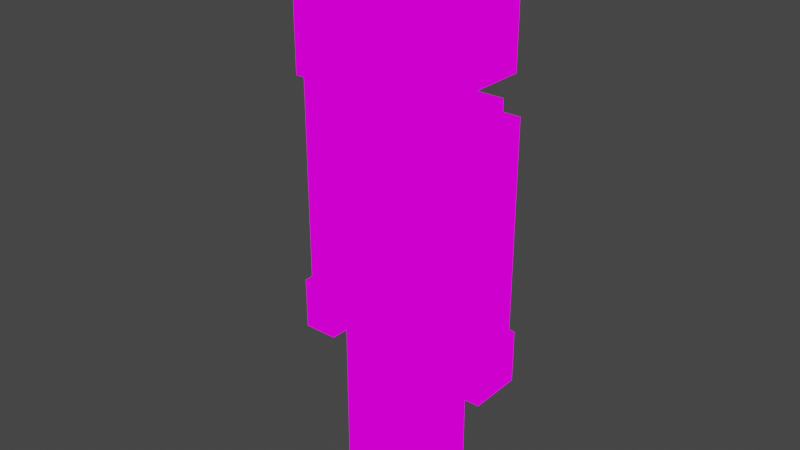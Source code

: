# Source: nord_rigged.blend  (saved by Blender 2.93.21; exported with 4.5.12 LTS)
import bpy
from mathutils import Matrix  # noqa: F401  (used for matrix-valued properties, if any)

bpy.ops.wm.read_factory_settings(use_empty=True)
scene = bpy.context.scene
scene.name = 'Scene'

# ---- images (referenced by path relative to the original .blend; pixels are not part of the script)
import os
ASSET_DIR = os.environ.get("B2B_ASSET_DIR", "")  # directory of the original .blend (textures are referenced by path, not embedded)
HERE = os.path.dirname(os.path.abspath(__file__))  # packed textures are extracted next to this script under _unpacked/

def load_image(name, relpath, width, height, colorspace="sRGB"):
    """Load a texture the original file referenced (path relative to the .blend, or extracted next to this script)."""
    p = next((c for c in (os.path.join(HERE, relpath), os.path.join(ASSET_DIR, relpath)) if relpath and os.path.exists(c)), "")
    if p:
        img = bpy.data.images.load(p, check_existing=True)
        img.name = name
    else:  # same state as the original file: an image datablock whose file is absent (Cycles renders it pink)
        img = bpy.data.images.new(name, width, height)
        img.source = "FILE"
        img.filepath = "//" + (relpath or name)
    img.colorspace_settings.name = colorspace
    return img
img_pixeltexturegrid_128_png = load_image('PixelTextureGrid_128.png', 'textures/PixelTextureGrid_128.png', 1024, 1024, 'sRGB')

# ---- materials (node trees are filled in below, after node groups)
mat_material = bpy.data.materials.new('Material')
mat_material.use_transparent_shadow = False

# ---- material node trees
mat_material.use_nodes = True; mat_material.node_tree.nodes.clear()
_N = mat_material.node_tree.nodes; _L = mat_material.node_tree.links
n0 = _N.new('ShaderNodeOutputMaterial'); n0.name = 'Material Output'; n0.location = (300, 300)
n1 = _N.new('ShaderNodeEmission'); n1.name = 'Emission'; n1.location = (10, 300)
n2 = _N.new('ShaderNodeTexImage'); n2.name = 'Image Texture'; n2.location = (-280, 280)
n2.image = img_pixeltexturegrid_128_png
n2.interpolation = 'Closest'
_L.new(n1.outputs[0], n0.inputs[0])
_L.new(n2.outputs[0], n1.inputs[0])
n0.is_active_output = True

# ---- world
world_world = bpy.data.worlds.new('World'); scene.world = world_world
world_world.use_nodes = True; world_world.node_tree.nodes.clear()
_N = world_world.node_tree.nodes; _L = world_world.node_tree.links
n0 = _N.new('ShaderNodeOutputWorld'); n0.name = 'World Output'; n0.location = (300, 300)
n1 = _N.new('ShaderNodeBackground'); n1.name = 'Background'; n1.location = (10, 300)
n1.inputs[0].default_value = (0.05088, 0.05088, 0.05088, 1.0)
_L.new(n1.outputs[0], n0.inputs[0])
n0.is_active_output = True
world_world.color = (0.05088, 0.05088, 0.05088)
world_world.use_sun_shadow = False
world_world.sun_shadow_jitter_overblur = 0.0

# ---- meshes
me_cube = bpy.data.meshes.new('Cube')
me_cube.from_pydata([(-0.5, -0.375, 3.0), (-0.5, -0.375, 4.0), (-0.5, 0.5, 3.0), (-0.5, 0.5, 4.0), (0.5, -0.375, 3.0), (0.5, -0.375, 4.0), (0.5, 0.5, 3.0), (0.5, 0.5, 4.0), (-0.5, -0.5, 3.562), (-0.5, -0.5, 4.0), (-0.5, -0.375, 3.562), (0.5, -0.5, 3.562), (0.5, -0.5, 4.0), (0.5, -0.375, 3.562), (-0.125, -0.5, 3.25), (-0.125, -0.5, 3.562), (-0.125, -0.375, 3.25), (-0.125, -0.375, 3.562), (0.125, -0.5, 3.25), (0.125, -0.5, 3.562), (0.125, -0.375, 3.25), (0.125, -0.375, 3.562), (-0.5, -0.25, 2.0), (-0.5, -0.25, 2.875), (-0.5, 0.375, 2.0), (-0.5, 0.375, 2.875), (0.5, -0.25, 2.0), (0.5, -0.25, 2.875), (0.5, 0.375, 2.0), (0.5, 0.375, 2.875), (-0.375, -0.1875, 1.375), (-0.375, -0.1875, 2.0), (-0.375, 0.3125, 1.375), (-0.375, 0.3125, 2.0), (0.375, -0.1875, 1.375), (0.375, -0.1875, 2.0), (0.375, 0.3125, 1.375), (0.375, 0.3125, 2.0), (-0.125, -0.0625, 2.875), (-0.125, -0.0625, 3.0), (-0.125, 0.1875, 2.875), (-0.125, 0.1875, 3.0), (0.125, -0.0625, 2.875), (0.125, -0.0625, 3.0), (0.125, 0.1875, 2.875), (0.125, 0.1875, 3.0), (-0.375, -0.125, 0.0), (-0.375, -0.125, 1.375), (-0.375, 0.25, 0.0), (-0.375, 0.25, 1.375), (0.0, -0.125, 0.0), (0.0, -0.125, 1.375), (0.0, 0.25, 0.0), (0.0, 0.25, 1.375), (0.0, -0.125, 0.0), (0.0, -0.125, 1.375), (0.0, 0.25, 0.0), (0.0, 0.25, 1.375), (0.375, -0.125, 0.0), (0.375, -0.125, 1.375), (0.375, 0.25, 0.0), (0.375, 0.25, 1.375), (-0.75, -0.0625, 2.0), (-0.75, -0.0625, 2.875), (-0.75, 0.1875, 2.0), (-0.75, 0.1875, 2.875), (-0.5, -0.0625, 2.0), (-0.5, -0.0625, 2.875), (-0.5, 0.1875, 2.0), (-0.5, 0.1875, 2.875), (-0.75, -0.0625, 1.375), (-0.75, -0.0625, 2.0), (-0.75, 0.1875, 1.375), (-0.75, 0.1875, 2.0), (-0.5, -0.0625, 1.375), (-0.5, -0.0625, 2.0), (-0.5, 0.1875, 1.375), (-0.5, 0.1875, 2.0), (0.5, -0.0625, 2.0), (0.5, -0.0625, 2.875), (0.5, 0.1875, 2.0), (0.5, 0.1875, 2.875), (0.75, -0.0625, 2.0), (0.75, -0.0625, 2.875), (0.75, 0.1875, 2.0), (0.75, 0.1875, 2.875), (0.5, -0.0625, 1.375), (0.5, -0.0625, 2.0), (0.5, 0.1875, 1.375), (0.5, 0.1875, 2.0), (0.75, -0.0625, 1.375), (0.75, -0.0625, 2.0), (0.75, 0.1875, 1.375), (0.75, 0.1875, 2.0), (0.5, -0.125, 1.0), (0.5, -0.125, 1.375), (0.5, 0.25, 1.0), (0.5, 0.25, 1.375), (0.75, -0.125, 1.0), (0.75, -0.125, 1.375), (0.75, 0.25, 1.0), (0.75, 0.25, 1.375), (-0.75, -0.125, 1.0), (-0.75, -0.125, 1.375), (-0.75, 0.25, 1.0), (-0.75, 0.25, 1.375), (-0.5, -0.125, 1.0), (-0.5, -0.125, 1.375), (-0.5, 0.25, 1.0), (-0.5, 0.25, 1.375)], [], [(0, 1, 3, 2), (2, 3, 7, 6), (6, 7, 5, 4), (4, 5, 1, 0), (2, 6, 4, 0), (7, 3, 1, 5), (8, 9, 1, 10), (13, 5, 12, 11), (11, 12, 9, 8), (10, 13, 11, 8), (5, 1, 9, 12), (14, 15, 17, 16), (20, 21, 19, 18), (18, 19, 15, 14), (16, 20, 18, 14), (22, 23, 25, 24), (24, 25, 29, 28), (28, 29, 27, 26), (26, 27, 23, 22), (24, 28, 26, 22), (29, 25, 23, 27), (30, 31, 33, 32), (32, 33, 37, 36), (36, 37, 35, 34), (34, 35, 31, 30), (32, 36, 34, 30), (37, 33, 31, 35), (38, 39, 41, 40), (40, 41, 45, 44), (44, 45, 43, 42), (42, 43, 39, 38), (40, 44, 42, 38), (45, 41, 39, 43), (46, 47, 49, 48), (48, 49, 53, 52), (52, 53, 51, 50), (50, 51, 47, 46), (48, 52, 50, 46), (53, 49, 47, 51), (54, 55, 57, 56), (56, 57, 61, 60), (60, 61, 59, 58), (58, 59, 55, 54), (56, 60, 58, 54), (61, 57, 55, 59), (62, 63, 65, 64), (64, 65, 69, 68), (68, 69, 67, 66), (66, 67, 63, 62), (64, 68, 66, 62), (69, 65, 63, 67), (70, 71, 73, 72), (72, 73, 77, 76), (76, 77, 75, 74), (74, 75, 71, 70), (72, 76, 74, 70), (77, 73, 71, 75), (78, 79, 81, 80), (80, 81, 85, 84), (84, 85, 83, 82), (82, 83, 79, 78), (80, 84, 82, 78), (85, 81, 79, 83), (86, 87, 89, 88), (88, 89, 93, 92), (92, 93, 91, 90), (90, 91, 87, 86), (88, 92, 90, 86), (93, 89, 87, 91), (94, 95, 97, 96), (96, 97, 101, 100), (100, 101, 99, 98), (98, 99, 95, 94), (96, 100, 98, 94), (101, 97, 95, 99), (102, 103, 105, 104), (104, 105, 109, 108), (108, 109, 107, 106), (106, 107, 103, 102), (104, 108, 106, 102), (109, 105, 103, 107)])
_uv = me_cube.uv_layers.new(name='UVMap')
_uv.uv.foreach_set('vector', [0.3359, 0.1797, 0.3359, 0.2891, 0.4375, 0.2891, 0.4375, 0.1797, 0.02344, 0.02344, 0.02344, 0.1328, 0.1328, 0.1328, 0.1328, 0.02344, 0.4375, 0.02344, 0.4375, 0.1328, 0.3359, 0.1328, 0.3359, 0.02344, 0.1328, 0.1797, 0.1328, 0.2891, 0.02344, 0.2891, 0.02344, 0.1797, 0.1797, 0.2812, 0.2891, 0.2812, 0.2891, 0.1797, 0.1797, 0.1797, 0.2891, 0.1328, 0.1797, 0.1328, 0.1797, 0.03906, 0.2891, 0.03906, 0.2656, 0.4609, 0.2656, 0.5156, 0.2812, 0.5156, 0.2812, 0.4609, 0.125, 0.4766, 0.125, 0.5312, 0.1094, 0.5312, 0.1094, 0.4766, 0.2891, 0.6641, 0.2891, 0.7109, 0.1797, 0.7109, 0.1797, 0.6641, 0.1797, 0.7734, 0.2891, 0.7734, 0.2891, 0.7578, 0.1797, 0.7578, 0.2891, 0.03906, 0.1797, 0.03906, 0.1797, 0.02344, 0.2891, 0.02344, 0.2656, 0.5547, 0.2656, 0.5938, 0.2812, 0.5938, 0.2812, 0.5547, 0.125, 0.5703, 0.125, 0.6094, 0.1094, 0.6094, 0.1094, 0.5703, 0.8359, 0.8906, 0.8359, 0.9297, 0.8047, 0.9297, 0.8047, 0.8906, 0.9531, 0.2891, 0.9766, 0.2891, 0.9766, 0.2812, 0.9531, 0.2812, 0.3359, 0.5625, 0.3359, 0.6641, 0.4062, 0.6641, 0.4062, 0.5625, 0.1797, 0.3203, 0.1797, 0.4219, 0.2891, 0.4219, 0.2891, 0.3203, 0.7188, 0.02344, 0.7188, 0.1172, 0.6484, 0.1172, 0.6484, 0.02344, 0.1328, 0.3359, 0.1328, 0.4375, 0.02344, 0.4375, 0.02344, 0.3359, 0.3359, 0.5234, 0.4453, 0.5234, 0.4453, 0.4531, 0.3359, 0.4531, 0.4453, 0.4062, 0.3359, 0.4062, 0.3359, 0.3359, 0.4453, 0.3359, 0.6641, 0.4375, 0.6641, 0.5078, 0.7188, 0.5078, 0.7188, 0.4375, 0.4766, 0.2188, 0.4766, 0.2891, 0.5625, 0.2891, 0.5625, 0.2188, 0.7188, 0.5469, 0.7188, 0.6172, 0.6641, 0.6172, 0.6641, 0.5469, 0.6953, 0.2188, 0.6953, 0.2891, 0.6094, 0.2891, 0.6094, 0.2188, 0.02344, 0.7344, 0.1094, 0.7344, 0.1094, 0.6797, 0.02344, 0.6797, 0.75, 0.3906, 0.6641, 0.3906, 0.6641, 0.3359, 0.75, 0.3359, 0.8828, 0.9531, 0.8828, 0.9609, 0.9062, 0.9609, 0.9062, 0.9531, 0.9219, 0.5078, 0.9219, 0.5234, 0.9531, 0.5234, 0.9531, 0.5078, 0.9062, 0.3672, 0.9062, 0.375, 0.875, 0.375, 0.875, 0.3672, 0.5234, 0.9609, 0.5234, 0.9766, 0.4922, 0.9766, 0.4922, 0.9609, 0.3203, 0.9609, 0.3516, 0.9609, 0.3516, 0.9375, 0.3203, 0.9375, 0.9766, 0.2188, 0.9531, 0.2188, 0.9531, 0.1953, 0.9766, 0.1953, 0.4922, 0.5312, 0.4922, 0.6875, 0.5312, 0.6875, 0.5312, 0.5312, 0.5625, 0.02344, 0.5625, 0.1797, 0.6094, 0.1797, 0.6094, 0.02344, 0.0625, 0.4766, 0.0625, 0.6328, 0.02344, 0.6328, 0.02344, 0.4766, 0.5234, 0.02344, 0.5234, 0.1797, 0.4766, 0.1797, 0.4766, 0.02344, 0.3203, 0.8906, 0.3672, 0.8906, 0.3672, 0.8516, 0.3203, 0.8516, 0.6094, 0.8906, 0.5625, 0.8906, 0.5625, 0.8516, 0.6094, 0.8516, 0.5781, 0.5312, 0.5781, 0.6875, 0.6172, 0.6875, 0.6172, 0.5312, 0.1797, 0.4609, 0.1797, 0.6172, 0.2188, 0.6172, 0.2188, 0.4609, 0.6172, 0.3359, 0.6172, 0.4922, 0.5781, 0.4922, 0.5781, 0.3359, 0.5312, 0.3359, 0.5312, 0.4922, 0.4922, 0.4922, 0.4922, 0.3359, 0.7656, 0.6172, 0.8047, 0.6172, 0.8047, 0.5781, 0.7656, 0.5781, 0.5234, 0.9219, 0.4766, 0.9219, 0.4766, 0.875, 0.5234, 0.875, 0.7656, 0.4375, 0.7656, 0.5312, 0.7891, 0.5312, 0.7891, 0.4375, 0.7344, 0.1953, 0.7344, 0.2891, 0.7656, 0.2891, 0.7656, 0.1953, 0.5234, 0.7344, 0.5234, 0.8359, 0.4922, 0.8359, 0.4922, 0.7344, 0.7656, 0.6641, 0.7656, 0.7656, 0.7344, 0.7656, 0.7344, 0.6641, 0.9219, 0.4609, 0.9531, 0.4609, 0.9531, 0.4375, 0.9219, 0.4375, 0.4219, 0.9609, 0.3906, 0.9609, 0.3906, 0.9375, 0.4219, 0.9375, 0.8047, 0.1953, 0.8047, 0.2656, 0.8359, 0.2656, 0.8359, 0.1953, 0.8359, 0.02344, 0.8359, 0.09375, 0.8672, 0.09375, 0.8672, 0.02344, 0.8359, 0.6641, 0.8359, 0.7344, 0.8047, 0.7344, 0.8047, 0.6641, 0.8359, 0.3047, 0.8359, 0.375, 0.8047, 0.375, 0.8047, 0.3047, 0.5625, 0.9609, 0.5938, 0.9609, 0.5938, 0.9375, 0.5625, 0.9375, 0.7656, 0.9219, 0.7344, 0.9219, 0.7344, 0.8906, 0.7656, 0.8906, 0.4062, 0.7031, 0.4062, 0.8047, 0.4375, 0.8047, 0.4375, 0.7031, 0.7656, 0.02344, 0.7656, 0.1172, 0.7891, 0.1172, 0.7891, 0.02344, 0.3672, 0.7031, 0.3672, 0.8047, 0.3359, 0.8047, 0.3359, 0.7031, 0.6953, 0.6641, 0.6953, 0.7656, 0.6641, 0.7656, 0.6641, 0.6641, 0.9375, 0.6094, 0.9609, 0.6094, 0.9609, 0.5781, 0.9375, 0.5781, 0.2031, 0.9297, 0.1797, 0.9297, 0.1797, 0.8984, 0.2031, 0.8984, 0.02344, 0.7812, 0.02344, 0.8516, 0.04688, 0.8516, 0.04688, 0.7812, 0.09375, 0.7812, 0.09375, 0.8516, 0.125, 0.8516, 0.125, 0.7812, 0.5938, 0.7344, 0.5938, 0.8047, 0.5625, 0.8047, 0.5625, 0.7344, 0.8359, 0.7812, 0.8359, 0.8516, 0.8047, 0.8516, 0.8047, 0.7812, 0.9062, 0.04688, 0.9375, 0.04688, 0.9375, 0.02344, 0.9062, 0.02344, 0.9375, 0.125, 0.9062, 0.125, 0.9062, 0.09375, 0.9375, 0.09375, 0.1797, 0.8125, 0.1797, 0.8594, 0.2266, 0.8594, 0.2266, 0.8125, 0.8828, 0.6641, 0.8828, 0.7109, 0.9141, 0.7109, 0.9141, 0.6641, 0.8984, 0.5781, 0.8984, 0.625, 0.8516, 0.625, 0.8516, 0.5781, 0.9141, 0.7812, 0.9141, 0.8281, 0.8828, 0.8281, 0.8828, 0.7812, 0.02344, 0.9375, 0.05469, 0.9375, 0.05469, 0.8906, 0.02344, 0.8906, 0.125, 0.9453, 0.09375, 0.9453, 0.09375, 0.8906, 0.125, 0.8906, 0.8359, 0.4375, 0.8359, 0.4844, 0.8828, 0.4844, 0.8828, 0.4375, 0.875, 0.2812, 0.875, 0.3203, 0.9062, 0.3203, 0.9062, 0.2812, 0.7031, 0.8047, 0.7031, 0.8516, 0.6641, 0.8516, 0.6641, 0.8047, 0.9062, 0.1953, 0.9062, 0.2422, 0.875, 0.2422, 0.875, 0.1953, 0.8828, 0.9062, 0.9062, 0.9062, 0.9062, 0.8672, 0.8828, 0.8672, 0.6953, 0.9375, 0.6641, 0.9375, 0.6641, 0.8906, 0.6953, 0.8906])
me_cube.materials.append(mat_material)
me_cube.use_remesh_fix_poles = True
me_cube.use_remesh_preserve_attributes = False
me_cube.use_mirror_x = True
me_cube.use_mirror_y = True
me_cube.use_mirror_z = True
me_cube.update()
arm_armature_001 = bpy.data.armatures.new('Armature.001')  # bones are not reproduced

# ---- objects
ob_nord = bpy.data.objects.new('Nord', me_cube)
ob_armature = bpy.data.objects.new('Armature', arm_armature_001)

# ---- transforms, parenting, visibility, modifiers, constraints
ob_nord.parent = ob_armature
ob_nord.matrix_parent_inverse = Matrix(((1.0, -0.0, 0.0, -0.0), (-0.0, 1.0, -0.0, 0.0), (0.0, -0.0, 1.0, -1.438), (-0.0, 0.0, -0.0, 1.0)))
ob_nord.location = (0.0, 0.0, 0.0)
ob_nord.use_mesh_mirror_x = True
ob_nord.use_mesh_mirror_y = True
ob_nord.use_mesh_mirror_z = True
_vg = ob_nord.vertex_groups.new(name='Bone')
for _i, _w in zip([22, 23, 24, 25, 26, 27, 28, 29, 30, 31, 32, 33, 34, 35, 36, 37], [0.5, 0.5, 0.5, 0.5, 0.5, 0.5, 0.5, 0.5, 0.03172, 0.4495, 0.03464, 0.4581, 0.03464, 0.4581, 0.03172, 0.4495]): _vg.add([_i], _w, 'REPLACE')
_vg = ob_nord.vertex_groups.new(name='Bone.001')
for _i, _w in zip([22, 23, 24, 25, 26, 27, 28, 29, 30, 31, 32, 33, 34, 35, 36, 37], [0.5, 0.5, 0.5, 0.5, 0.5, 0.5, 0.5, 0.5, 0.03172, 0.4495, 0.03464, 0.4581, 0.03464, 0.4581, 0.03172, 0.4495]): _vg.add([_i], _w, 'REPLACE')
_vg = ob_nord.vertex_groups.new(name='Bone.002')
_vg.add([0, 1, 2, 3, 4, 5, 6, 7, 8, 9, 10, 11, 12, 13, 14, 15, 16, 17, 18, 19, 20, 21, 38, 39, 40, 41, 42, 43, 44, 45], 1.0, 'REPLACE')
_vg = ob_nord.vertex_groups.new(name='pec.l')
for _i, _w in zip([79, 81, 83, 85], [0.8411, 0.1985, 0.5224, 0.4696]): _vg.add([_i], _w, 'REPLACE')
_vg = ob_nord.vertex_groups.new(name='shoulder.l')
for _i, _w in zip([78, 79, 80, 81, 82, 83, 84, 85, 87, 89, 91, 93], [0.4971, 0.1496, 0.5027, 0.7895, 0.4995, 0.4705, 0.5004, 0.5231, 0.4893, 0.4906, 0.4906, 0.4893]): _vg.add([_i], _w, 'REPLACE')
_vg = ob_nord.vertex_groups.new(name='arm.l')
for _i, _w in zip([78, 80, 82, 84, 86, 87, 88, 89, 90, 91, 92, 93], [0.4949, 0.4942, 0.4942, 0.4949, 0.5, 0.5, 0.5, 0.5, 0.5, 0.5, 0.5, 0.5]): _vg.add([_i], _w, 'REPLACE')
_vg = ob_nord.vertex_groups.new(name='hand.l')
for _i, _w in zip([86, 88, 90, 92, 94, 95, 96, 97, 98, 99, 100, 101], [0.4906, 0.4893, 0.4893, 0.4906, 1.0, 1.0, 1.0, 1.0, 1.0, 1.0, 1.0, 1.0]): _vg.add([_i], _w, 'REPLACE')
_vg = ob_nord.vertex_groups.new(name='pec.r')
for _i, _w in zip([63, 65, 67, 69], [0.4696, 0.5224, 0.1985, 0.8411]): _vg.add([_i], _w, 'REPLACE')
_vg = ob_nord.vertex_groups.new(name='shoulder.r')
for _i, _w in zip([62, 63, 64, 65, 66, 67, 68, 69, 71, 73, 75, 77], [0.5004, 0.5231, 0.4995, 0.4705, 0.5027, 0.7895, 0.4971, 0.1496, 0.4893, 0.4906, 0.4906, 0.4893]): _vg.add([_i], _w, 'REPLACE')
_vg = ob_nord.vertex_groups.new(name='arm.r')
for _i, _w in zip([62, 64, 66, 68, 70, 71, 72, 73, 74, 75, 76, 77], [0.4949, 0.4942, 0.4942, 0.4949, 0.5, 0.5, 0.5, 0.5, 0.5, 0.5, 0.5, 0.5]): _vg.add([_i], _w, 'REPLACE')
_vg = ob_nord.vertex_groups.new(name='hand.r')
for _i, _w in zip([70, 72, 74, 76, 102, 103, 104, 105, 106, 107, 108, 109], [0.4906, 0.4893, 0.4893, 0.4906, 1.0, 1.0, 1.0, 1.0, 1.0, 1.0, 1.0, 1.0]): _vg.add([_i], _w, 'REPLACE')
_vg = ob_nord.vertex_groups.new(name='pelvic.l')
for _i, _w in zip([30, 32, 34, 35, 36, 37], [0.05557, 0.057, 0.8584, 0.07348, 0.8627, 0.08949]): _vg.add([_i], _w, 'REPLACE')
_vg = ob_nord.vertex_groups.new(name='thigh.l')
for _i, _w in zip([55, 57, 59, 61], [0.9793, 0.9813, 0.9813, 0.9793]): _vg.add([_i], _w, 'REPLACE')
_vg = ob_nord.vertex_groups.new(name='leg.l')
for _i, _w in zip([54, 56, 58, 60], [0.9798, 0.9794, 0.9794, 0.9798]): _vg.add([_i], _w, 'REPLACE')
_vg = ob_nord.vertex_groups.new(name='pelvic.r')
for _i, _w in zip([30, 31, 32, 33, 34, 36], [0.8627, 0.08949, 0.8584, 0.07348, 0.057, 0.05557]): _vg.add([_i], _w, 'REPLACE')
_vg = ob_nord.vertex_groups.new(name='thigh.r')
for _i, _w in zip([47, 49, 51, 53], [0.9793, 0.9813, 0.9813, 0.9793]): _vg.add([_i], _w, 'REPLACE')
_vg = ob_nord.vertex_groups.new(name='leg.r')
for _i, _w in zip([46, 48, 50, 52], [0.9798, 0.9794, 0.9794, 0.9798]): _vg.add([_i], _w, 'REPLACE')
_m = ob_nord.modifiers.new('Armature', 'ARMATURE')
_m.object = ob_armature
ob_armature.location = (0.0, 0.0, 1.438)
ob_armature.show_in_front = True

# ---- collection membership
scene.collection.objects.link(ob_nord)
scene.collection.objects.link(ob_armature)

# ---- scene / render settings (as saved in the file)
scene.frame_start = 1; scene.frame_end = 250; scene.frame_set(0)
scene.render.engine = 'BLENDER_EEVEE_NEXT'
scene.cycles.use_denoising = False
scene.cycles.samples = 128
scene.cycles.sampling_pattern = 'TABULATED_SOBOL'
scene.cycles.use_adaptive_sampling = False
scene.cycles.use_light_tree = False
scene.view_settings.view_transform = 'Filmic'
bpy.context.view_layer.update()

# ---- added for rendering (the .blend has no active camera): camera
cam_auto = bpy.data.cameras.new('AutoCamera')
cam_auto.lens = 50.0
cam_auto.sensor_width = 36.0
cam_auto.clip_end = 1000.0
ob_auto_camera = bpy.data.objects.new('AutoCamera', cam_auto)
scene.collection.objects.link(ob_auto_camera)
ob_auto_camera.location = (4.05941, -4.87129, 5.24753)
ob_auto_camera.rotation_euler = (1.09748, -7.21219e-08, 0.694738)
scene.camera = ob_auto_camera
bpy.context.view_layer.update()
